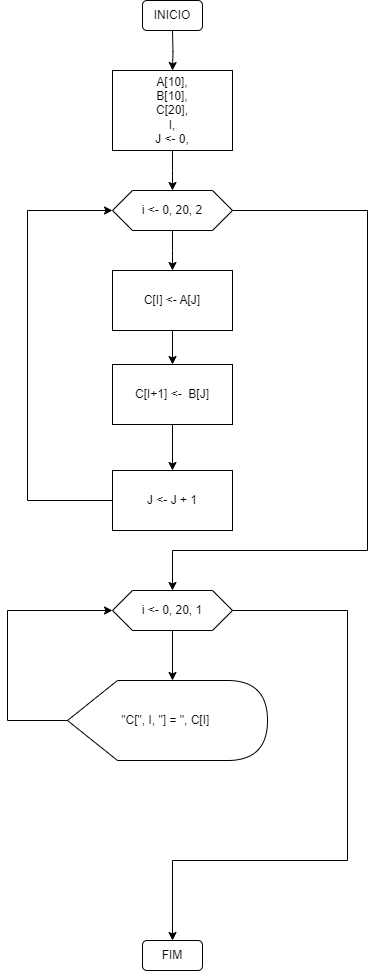

The diagram above was exported from draw.io. Its source (the exported page's mxGraphModel, read from the mxfile embedded in the PNG):
<mxGraphModel dx="1741" dy="1005" grid="1" gridSize="10" guides="1" tooltips="1" connect="1" arrows="1" fold="1" page="1" pageScale="1" pageWidth="827" pageHeight="1169" math="0" shadow="0">
  <root>
    <mxCell id="0" />
    <mxCell id="1" parent="0" />
    <mxCell id="o1HtMEDAbjuewK_K262V-3" style="edgeStyle=orthogonalEdgeStyle;rounded=0;orthogonalLoop=1;jettySize=auto;html=1;" edge="1" parent="1" target="o1HtMEDAbjuewK_K262V-2">
      <mxGeometry relative="1" as="geometry">
        <mxPoint x="265" y="40" as="sourcePoint" />
      </mxGeometry>
    </mxCell>
    <mxCell id="o1HtMEDAbjuewK_K262V-1" value="INICIO" style="rounded=1;whiteSpace=wrap;html=1;" vertex="1" parent="1">
      <mxGeometry x="235" y="10" width="60" height="30" as="geometry" />
    </mxCell>
    <mxCell id="o1HtMEDAbjuewK_K262V-4" style="edgeStyle=orthogonalEdgeStyle;rounded=0;orthogonalLoop=1;jettySize=auto;html=1;" edge="1" parent="1" source="o1HtMEDAbjuewK_K262V-2">
      <mxGeometry relative="1" as="geometry">
        <mxPoint x="265" y="200" as="targetPoint" />
      </mxGeometry>
    </mxCell>
    <mxCell id="o1HtMEDAbjuewK_K262V-2" value="A[10],&lt;br&gt;B[10],&lt;br&gt;C[20],&lt;br&gt;I,&lt;br&gt;J &amp;lt;- 0," style="rounded=0;whiteSpace=wrap;html=1;" vertex="1" parent="1">
      <mxGeometry x="205" y="80" width="120" height="80" as="geometry" />
    </mxCell>
    <mxCell id="o1HtMEDAbjuewK_K262V-9" style="edgeStyle=orthogonalEdgeStyle;rounded=0;orthogonalLoop=1;jettySize=auto;html=1;entryX=0.5;entryY=0;entryDx=0;entryDy=0;" edge="1" parent="1" source="o1HtMEDAbjuewK_K262V-5">
      <mxGeometry relative="1" as="geometry">
        <mxPoint x="265" y="280" as="targetPoint" />
      </mxGeometry>
    </mxCell>
    <mxCell id="o1HtMEDAbjuewK_K262V-26" style="edgeStyle=orthogonalEdgeStyle;rounded=0;orthogonalLoop=1;jettySize=auto;html=1;entryX=0.5;entryY=0;entryDx=0;entryDy=0;" edge="1" parent="1" source="o1HtMEDAbjuewK_K262V-5" target="o1HtMEDAbjuewK_K262V-27">
      <mxGeometry relative="1" as="geometry">
        <mxPoint x="400" y="600" as="targetPoint" />
        <Array as="points">
          <mxPoint x="460" y="220" />
          <mxPoint x="460" y="560" />
          <mxPoint x="265" y="560" />
        </Array>
      </mxGeometry>
    </mxCell>
    <mxCell id="o1HtMEDAbjuewK_K262V-5" value="i &amp;lt;- 0, 20, 2" style="shape=hexagon;perimeter=hexagonPerimeter2;whiteSpace=wrap;html=1;fixedSize=1;" vertex="1" parent="1">
      <mxGeometry x="205" y="200" width="120" height="40" as="geometry" />
    </mxCell>
    <mxCell id="o1HtMEDAbjuewK_K262V-23" style="edgeStyle=orthogonalEdgeStyle;rounded=0;orthogonalLoop=1;jettySize=auto;html=1;entryX=0.5;entryY=0;entryDx=0;entryDy=0;" edge="1" parent="1" source="o1HtMEDAbjuewK_K262V-20" target="o1HtMEDAbjuewK_K262V-22">
      <mxGeometry relative="1" as="geometry" />
    </mxCell>
    <mxCell id="o1HtMEDAbjuewK_K262V-20" value="C[I] &amp;lt;- A[J]" style="rounded=0;whiteSpace=wrap;html=1;" vertex="1" parent="1">
      <mxGeometry x="205" y="280" width="120" height="60" as="geometry" />
    </mxCell>
    <mxCell id="o1HtMEDAbjuewK_K262V-25" style="edgeStyle=orthogonalEdgeStyle;rounded=0;orthogonalLoop=1;jettySize=auto;html=1;entryX=0;entryY=0.5;entryDx=0;entryDy=0;" edge="1" parent="1" source="o1HtMEDAbjuewK_K262V-21" target="o1HtMEDAbjuewK_K262V-5">
      <mxGeometry relative="1" as="geometry">
        <Array as="points">
          <mxPoint x="120" y="510" />
          <mxPoint x="120" y="220" />
        </Array>
      </mxGeometry>
    </mxCell>
    <mxCell id="o1HtMEDAbjuewK_K262V-21" value="J &amp;lt;- J + 1" style="rounded=0;whiteSpace=wrap;html=1;" vertex="1" parent="1">
      <mxGeometry x="205" y="480" width="120" height="60" as="geometry" />
    </mxCell>
    <mxCell id="o1HtMEDAbjuewK_K262V-24" style="edgeStyle=orthogonalEdgeStyle;rounded=0;orthogonalLoop=1;jettySize=auto;html=1;" edge="1" parent="1" source="o1HtMEDAbjuewK_K262V-22" target="o1HtMEDAbjuewK_K262V-21">
      <mxGeometry relative="1" as="geometry" />
    </mxCell>
    <mxCell id="o1HtMEDAbjuewK_K262V-22" value="C[I+1] &amp;lt;-&amp;nbsp; B[J]" style="rounded=0;whiteSpace=wrap;html=1;" vertex="1" parent="1">
      <mxGeometry x="205" y="374" width="120" height="60" as="geometry" />
    </mxCell>
    <mxCell id="o1HtMEDAbjuewK_K262V-31" style="edgeStyle=orthogonalEdgeStyle;rounded=0;orthogonalLoop=1;jettySize=auto;html=1;entryX=0;entryY=0;entryDx=105;entryDy=0;entryPerimeter=0;" edge="1" parent="1" source="o1HtMEDAbjuewK_K262V-27" target="o1HtMEDAbjuewK_K262V-30">
      <mxGeometry relative="1" as="geometry" />
    </mxCell>
    <mxCell id="o1HtMEDAbjuewK_K262V-33" style="edgeStyle=orthogonalEdgeStyle;rounded=0;orthogonalLoop=1;jettySize=auto;html=1;entryX=0.5;entryY=0;entryDx=0;entryDy=0;" edge="1" parent="1" source="o1HtMEDAbjuewK_K262V-27" target="o1HtMEDAbjuewK_K262V-34">
      <mxGeometry relative="1" as="geometry">
        <mxPoint x="440" y="870" as="targetPoint" />
        <Array as="points">
          <mxPoint x="440" y="620" />
          <mxPoint x="440" y="870" />
          <mxPoint x="265" y="870" />
        </Array>
      </mxGeometry>
    </mxCell>
    <mxCell id="o1HtMEDAbjuewK_K262V-27" value="i &amp;lt;- 0, 20, 1" style="shape=hexagon;perimeter=hexagonPerimeter2;whiteSpace=wrap;html=1;fixedSize=1;" vertex="1" parent="1">
      <mxGeometry x="205" y="600" width="120" height="40" as="geometry" />
    </mxCell>
    <mxCell id="o1HtMEDAbjuewK_K262V-32" style="edgeStyle=orthogonalEdgeStyle;rounded=0;orthogonalLoop=1;jettySize=auto;html=1;entryX=0;entryY=0.5;entryDx=0;entryDy=0;" edge="1" parent="1" source="o1HtMEDAbjuewK_K262V-30" target="o1HtMEDAbjuewK_K262V-27">
      <mxGeometry relative="1" as="geometry">
        <Array as="points">
          <mxPoint x="100" y="730" />
          <mxPoint x="100" y="620" />
        </Array>
      </mxGeometry>
    </mxCell>
    <mxCell id="o1HtMEDAbjuewK_K262V-30" value="&quot;C[&quot;, I, &quot;] = &quot;, C[I]&amp;nbsp;" style="shape=display;whiteSpace=wrap;html=1;" vertex="1" parent="1">
      <mxGeometry x="160" y="690" width="200" height="80" as="geometry" />
    </mxCell>
    <mxCell id="o1HtMEDAbjuewK_K262V-34" value="FIM" style="rounded=1;whiteSpace=wrap;html=1;" vertex="1" parent="1">
      <mxGeometry x="235" y="950" width="60" height="30" as="geometry" />
    </mxCell>
  </root>
</mxGraphModel>